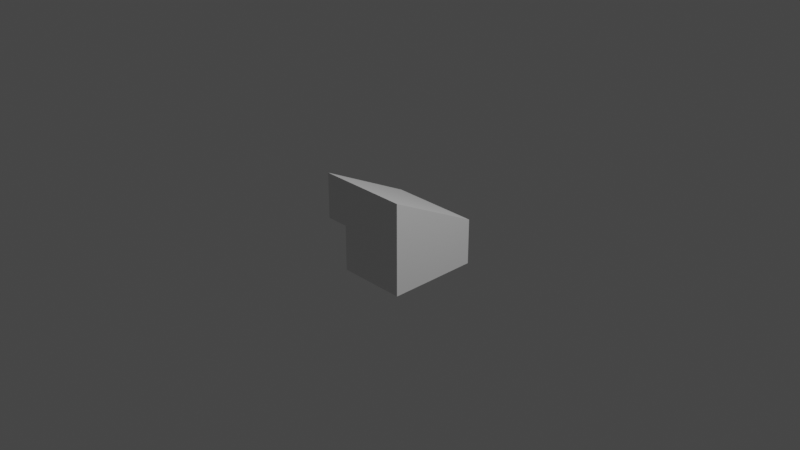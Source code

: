 # Source: slope_high_left.blend  (saved by Blender 3.0.42; exported with 4.5.12 LTS)
import bpy
from mathutils import Matrix  # noqa: F401  (used for matrix-valued properties, if any)

bpy.ops.wm.read_factory_settings(use_empty=True)
scene = bpy.context.scene
scene.name = 'Scene'

# ---- collections
col_collection = bpy.data.collections.new('Collection'); scene.collection.children.link(col_collection)

# ---- materials (node trees are filled in below, after node groups)
mat_material = bpy.data.materials.new('Material')
mat_material.alpha_threshold = 0.0
mat_material.use_transparent_shadow = False
mat_material.line_color = (0.0, 0.0, 0.0, 1.0)

# ---- material node trees
mat_material.use_nodes = True; mat_material.node_tree.nodes.clear()
_N = mat_material.node_tree.nodes; _L = mat_material.node_tree.links
n0 = _N.new('ShaderNodeOutputMaterial'); n0.name = 'Material Output'; n0.location = (300, 300)
n1 = _N.new('ShaderNodeBsdfPrincipled'); n1.name = 'Principled BSDF'; n1.location = (10, 300)
n1.distribution = 'GGX'
n1.subsurface_method = 'RANDOM_WALK_SKIN'
n1.inputs[2].default_value = 0.4
n1.inputs[3].default_value = 1.45
n1.inputs[27].default_value = (0.0, 0.0, 0.0, 1.0)
n1.inputs[28].default_value = 1.0
_L.new(n1.outputs[0], n0.inputs[0])
n0.is_active_output = True

# ---- world
world_world = bpy.data.worlds.new('World'); scene.world = world_world
world_world.use_nodes = True; world_world.node_tree.nodes.clear()
_N = world_world.node_tree.nodes; _L = world_world.node_tree.links
n0 = _N.new('ShaderNodeOutputWorld'); n0.name = 'World Output'; n0.location = (300, 300)
n1 = _N.new('ShaderNodeBackground'); n1.name = 'Background'; n1.location = (10, 300)
n1.inputs[0].default_value = (0.05088, 0.05088, 0.05088, 1.0)
_L.new(n1.outputs[0], n0.inputs[0])
n0.is_active_output = True
world_world.color = (0.05088, 0.05088, 0.05088)
world_world.use_sun_shadow = False
world_world.sun_shadow_jitter_overblur = 0.0

# ---- cameras
cam_camera = bpy.data.cameras.new('Camera')
cam_camera.clip_end = 100.0
cam_camera.ortho_scale = 7.314

# ---- lights
light_light = bpy.data.lights.new('Light', 'POINT')
light_light.transmission_factor = 0.0
light_light.energy = 1000.0
light_light.shadow_soft_size = 0.1
light_light.shadow_maximum_resolution = 0.006
light_light.use_absolute_resolution = True

# ---- meshes
me_cube = bpy.data.meshes.new('Cube')
me_cube.from_pydata([(0.5, 1.0, -1.0), (0.5, 1.0, -1.0), (0.5, -1.0, 0.0), (0.5, -1.0, -1.0), (-1.0, 1.0, -1.0), (-1.0, 1.0, -1.0), (-1.0, -1.0, 0.0), (-1.0, -1.0, -1.0)], [], [(0, 4, 6, 2), (3, 2, 6, 7), (7, 6, 4, 5), (5, 1, 3, 7), (1, 0, 2, 3), (5, 4, 0, 1)])
_uv = me_cube.uv_layers.new(name='UVMap')
_uv.uv.foreach_set('vector', [0.625, 0.5, 0.875, 0.5, 0.875, 0.75, 0.625, 0.75, 0.375, 0.75, 0.625, 0.75, 0.625, 1.0, 0.375, 1.0, 0.375, 0.0, 0.625, 0.0, 0.625, 0.25, 0.375, 0.25, 0.125, 0.5, 0.375, 0.5, 0.375, 0.75, 0.125, 0.75, 0.375, 0.5, 0.625, 0.5, 0.625, 0.75, 0.375, 0.75, 0.375, 0.25, 0.625, 0.25, 0.625, 0.5, 0.375, 0.5])
me_cube.materials.append(mat_material)
me_cube.use_remesh_preserve_volume = False
me_cube.use_remesh_preserve_attributes = False
me_cube.use_mirror_vertex_groups = False
me_cube.update()
me_cube_001 = bpy.data.meshes.new('Cube.001')
me_cube_001.from_pydata([(1.0, 1.0, 0.0), (1.0, 1.0, -1.0), (1.0, -1.0, 1.0), (1.0, -1.0, 0.0), (-1.0, 1.0, 0.0), (-1.0, 1.0, -1.0), (-1.0, -1.0, 1.0), (-1.0, -1.0, 0.0)], [], [(0, 4, 6, 2), (3, 2, 6, 7), (7, 6, 4, 5), (5, 1, 3, 7), (1, 0, 2, 3), (5, 4, 0, 1)])
_uv = me_cube_001.uv_layers.new(name='UVMap')
_uv.uv.foreach_set('vector', [0.625, 0.5, 0.875, 0.5, 0.875, 0.75, 0.625, 0.75, 0.375, 0.75, 0.625, 0.75, 0.625, 1.0, 0.375, 1.0, 0.375, 0.0, 0.625, 0.0, 0.625, 0.25, 0.375, 0.25, 0.125, 0.5, 0.375, 0.5, 0.375, 0.75, 0.125, 0.75, 0.375, 0.5, 0.625, 0.5, 0.625, 0.75, 0.375, 0.75, 0.375, 0.25, 0.625, 0.25, 0.625, 0.5, 0.375, 0.5])
me_cube_001.materials.append(mat_material)
me_cube_001.use_remesh_preserve_volume = False
me_cube_001.use_remesh_preserve_attributes = False
me_cube_001.use_mirror_vertex_groups = False
me_cube_001.update()

# ---- objects
ob_cube = bpy.data.objects.new('Cube', me_cube)
ob_light = bpy.data.objects.new('Light', light_light)
ob_camera = bpy.data.objects.new('Camera', cam_camera)
ob_cube_001 = bpy.data.objects.new('Cube.001', me_cube_001)

# ---- transforms, parenting, visibility, modifiers, constraints
ob_cube.location = (0.25, 0.0, 0.0)
ob_cube.rotation_euler = (0.0, -0.0, 6.283)
ob_cube.scale = (0.5, 0.5, 0.5)
ob_cube.lock_rotations_4d = False
ob_cube.empty_display_type = 'ARROWS'
ob_cube.lineart.crease_threshold = 0.0
ob_light.location = (4.076, 1.005, 5.904)
ob_light.rotation_euler = (0.6503, 0.05522, 1.866)
ob_light.lock_rotations_4d = False
ob_light.empty_display_type = 'ARROWS'
ob_light.color = (0.0, 0.0, 0.0, 0.0)
ob_light.lineart.crease_threshold = 0.0
ob_camera.location = (7.359, -6.926, 4.958)
ob_camera.rotation_euler = (1.109, 0.0, 0.8149)
ob_camera.lock_rotations_4d = False
ob_camera.empty_display_type = 'ARROWS'
ob_camera.color = (0.0, 0.0, 0.0, 0.0)
ob_camera.display_type = 'WIRE'
ob_camera.lineart.crease_threshold = 0.0
ob_cube_001.location = (0.0, 6.557e-08, 0.0)
ob_cube_001.rotation_euler = (0.0, -0.0, 6.283)
ob_cube_001.scale = (0.5, 0.5, 0.5)
ob_cube_001.lock_rotations_4d = False
ob_cube_001.empty_display_type = 'ARROWS'
ob_cube_001.lineart.crease_threshold = 0.0

# ---- collection membership
col_collection.objects.link(ob_cube)
col_collection.objects.link(ob_light)
col_collection.objects.link(ob_camera)
col_collection.objects.link(ob_cube_001)

# ---- scene / render settings (as saved in the file)
scene.camera = ob_camera
scene.frame_start = 1; scene.frame_end = 250; scene.frame_set(1)
scene.render.engine = 'BLENDER_EEVEE_NEXT'
scene.cycles.sampling_pattern = 'TABULATED_SOBOL'
scene.cycles.use_light_tree = False
scene.view_settings.view_transform = 'Filmic'
bpy.context.view_layer.update()
